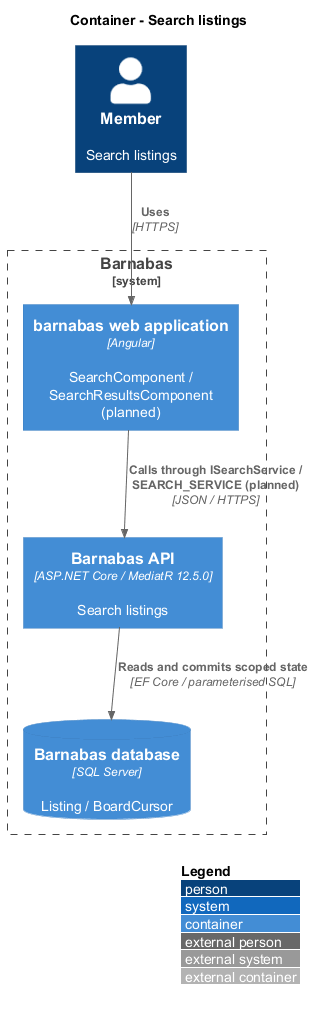

The diagram above was rendered by PlantUML. Its source (embedded in the PNG):
@startuml
!include <C4/C4_Container>
LAYOUT_WITH_LEGEND()
title Container - Search listings
Person(actor, "Member", "Search listings")
System_Boundary(barnabas, "Barnabas") {
  Container(web, "barnabas web application", "Angular", "SearchComponent / SearchResultsComponent (planned)")
  Container(api, "Barnabas API", "ASP.NET Core / MediatR 12.5.0", "Search listings")
  ContainerDb(db, "Barnabas database", "SQL Server", "Listing / BoardCursor")
}
Rel(actor, web, "Uses", "HTTPS")
Rel(web, api, "Calls through ISearchService / SEARCH_SERVICE (planned)", "JSON / HTTPS")
Rel(api, db, "Reads and commits scoped state", "EF Core / parameterised SQL")
@enduml